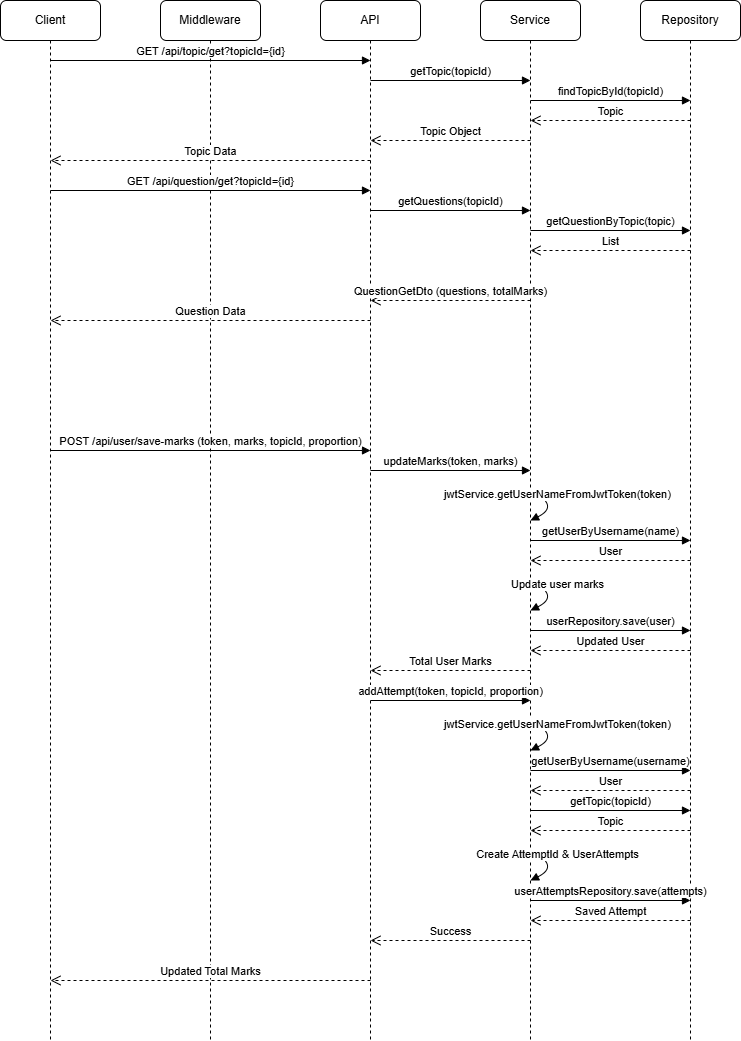

The diagram above was exported from draw.io. Its source (the exported page's mxGraphModel, read from the mxfile embedded in the PNG):
<mxGraphModel dx="2040" dy="1070" grid="1" gridSize="10" guides="1" tooltips="1" connect="1" arrows="1" fold="1" page="1" pageScale="1" pageWidth="850" pageHeight="1100" math="0" shadow="0">
  <root>
    <mxCell id="0" />
    <mxCell id="1" parent="0" />
    <mxCell id="participant-client" value="Client" style="shape=umlLifeline;perimeter=lifelinePerimeter;whiteSpace=wrap;html=1;container=1;collapsible=0;recursiveResize=0;outlineConnect=0;rounded=1;" parent="1" vertex="1">
      <mxGeometry x="80" y="80" width="100" height="1040" as="geometry" />
    </mxCell>
    <mxCell id="participant-middleware" value="Middleware" style="shape=umlLifeline;perimeter=lifelinePerimeter;whiteSpace=wrap;html=1;container=1;collapsible=0;recursiveResize=0;outlineConnect=0;rounded=1;" parent="1" vertex="1">
      <mxGeometry x="240" y="80" width="100" height="1040" as="geometry" />
    </mxCell>
    <mxCell id="participant-api" value="API" style="shape=umlLifeline;perimeter=lifelinePerimeter;whiteSpace=wrap;html=1;container=1;collapsible=0;recursiveResize=0;outlineConnect=0;rounded=1;" parent="1" vertex="1">
      <mxGeometry x="400" y="80" width="100" height="1040" as="geometry" />
    </mxCell>
    <mxCell id="participant-service" value="Service" style="shape=umlLifeline;perimeter=lifelinePerimeter;whiteSpace=wrap;html=1;container=1;collapsible=0;recursiveResize=0;outlineConnect=0;rounded=1;" parent="1" vertex="1">
      <mxGeometry x="560" y="80" width="100" height="1040" as="geometry" />
    </mxCell>
    <mxCell id="participant-repository" value="Repository" style="shape=umlLifeline;perimeter=lifelinePerimeter;whiteSpace=wrap;html=1;container=1;collapsible=0;recursiveResize=0;outlineConnect=0;rounded=1;" parent="1" vertex="1">
      <mxGeometry x="720" y="80" width="100" height="1040" as="geometry" />
    </mxCell>
    <mxCell id="msg-1" value="GET /api/topic/get?topicId={id}" style="html=1;verticalAlign=bottom;endArrow=block;" parent="1" edge="1">
      <mxGeometry relative="1" as="geometry">
        <mxPoint x="130" y="140" as="sourcePoint" />
        <mxPoint x="450" y="140" as="targetPoint" />
      </mxGeometry>
    </mxCell>
    <mxCell id="msg-2" value="getTopic(topicId)" style="html=1;verticalAlign=bottom;endArrow=block;" parent="1" edge="1">
      <mxGeometry relative="1" as="geometry">
        <mxPoint x="450" y="160" as="sourcePoint" />
        <mxPoint x="610" y="160" as="targetPoint" />
      </mxGeometry>
    </mxCell>
    <mxCell id="msg-3" value="findTopicById(topicId)" style="html=1;verticalAlign=bottom;endArrow=block;" parent="1" edge="1">
      <mxGeometry relative="1" as="geometry">
        <mxPoint x="610" y="180" as="sourcePoint" />
        <mxPoint x="770" y="180" as="targetPoint" />
      </mxGeometry>
    </mxCell>
    <mxCell id="msg-4" value="Topic" style="html=1;verticalAlign=bottom;endArrow=open;dashed=1;endSize=8;" parent="1" edge="1">
      <mxGeometry relative="1" as="geometry">
        <mxPoint x="770" y="200" as="sourcePoint" />
        <mxPoint x="610" y="200" as="targetPoint" />
      </mxGeometry>
    </mxCell>
    <mxCell id="msg-5" value="Topic Object" style="html=1;verticalAlign=bottom;endArrow=open;dashed=1;endSize=8;" parent="1" edge="1">
      <mxGeometry relative="1" as="geometry">
        <mxPoint x="610" y="220" as="sourcePoint" />
        <mxPoint x="450" y="220" as="targetPoint" />
      </mxGeometry>
    </mxCell>
    <mxCell id="msg-6" value="Topic Data" style="html=1;verticalAlign=bottom;endArrow=open;dashed=1;endSize=8;" parent="1" edge="1">
      <mxGeometry relative="1" as="geometry">
        <mxPoint x="450" y="240" as="sourcePoint" />
        <mxPoint x="130" y="240" as="targetPoint" />
      </mxGeometry>
    </mxCell>
    <mxCell id="msg-7" value="GET /api/question/get?topicId={id}" style="html=1;verticalAlign=bottom;endArrow=block;" parent="1" edge="1">
      <mxGeometry relative="1" as="geometry">
        <mxPoint x="130" y="270" as="sourcePoint" />
        <mxPoint x="450" y="270" as="targetPoint" />
      </mxGeometry>
    </mxCell>
    <mxCell id="msg-8" value="getQuestions(topicId)" style="html=1;verticalAlign=bottom;endArrow=block;" parent="1" edge="1">
      <mxGeometry relative="1" as="geometry">
        <mxPoint x="450" y="290" as="sourcePoint" />
        <mxPoint x="610" y="290" as="targetPoint" />
      </mxGeometry>
    </mxCell>
    <mxCell id="msg-9" value="getQuestionByTopic(topic)" style="html=1;verticalAlign=bottom;endArrow=block;" parent="1" edge="1">
      <mxGeometry relative="1" as="geometry">
        <mxPoint x="610" y="310" as="sourcePoint" />
        <mxPoint x="770" y="310" as="targetPoint" />
      </mxGeometry>
    </mxCell>
    <mxCell id="msg-10" value="List&lt;Question&gt;" style="html=1;verticalAlign=bottom;endArrow=open;dashed=1;endSize=8;" parent="1" edge="1">
      <mxGeometry relative="1" as="geometry">
        <mxPoint x="770" y="330" as="sourcePoint" />
        <mxPoint x="610" y="330" as="targetPoint" />
      </mxGeometry>
    </mxCell>
    <mxCell id="msg-11" value="QuestionGetDto (questions, totalMarks)" style="html=1;verticalAlign=bottom;endArrow=open;dashed=1;endSize=8;" parent="1" edge="1">
      <mxGeometry relative="1" as="geometry">
        <mxPoint x="610" y="380" as="sourcePoint" />
        <mxPoint x="450" y="380" as="targetPoint" />
      </mxGeometry>
    </mxCell>
    <mxCell id="msg-12" value="Question Data" style="html=1;verticalAlign=bottom;endArrow=open;dashed=1;endSize=8;" parent="1" edge="1">
      <mxGeometry relative="1" as="geometry">
        <mxPoint x="450" y="400" as="sourcePoint" />
        <mxPoint x="130" y="400" as="targetPoint" />
      </mxGeometry>
    </mxCell>
    <mxCell id="msg-14" value="POST /api/user/save-marks (token, marks, topicId, proportion)" style="html=1;verticalAlign=bottom;endArrow=block;" parent="1" edge="1">
      <mxGeometry relative="1" as="geometry">
        <mxPoint x="130" y="530" as="sourcePoint" />
        <mxPoint x="450" y="530" as="targetPoint" />
      </mxGeometry>
    </mxCell>
    <mxCell id="msg-15" value="updateMarks(token, marks)" style="html=1;verticalAlign=bottom;endArrow=block;" parent="1" edge="1">
      <mxGeometry relative="1" as="geometry">
        <mxPoint x="450" y="550" as="sourcePoint" />
        <mxPoint x="610" y="550" as="targetPoint" />
      </mxGeometry>
    </mxCell>
    <mxCell id="msg-16" value="jwtService.getUserNameFromJwtToken(token)" style="html=1;verticalAlign=bottom;endArrow=block;curved=1;" parent="1" edge="1">
      <mxGeometry x="-0.125" relative="1" as="geometry">
        <mxPoint x="610" y="570" as="sourcePoint" />
        <mxPoint x="610" y="600" as="targetPoint" />
        <Array as="points">
          <mxPoint x="640" y="585" />
        </Array>
        <mxPoint as="offset" />
      </mxGeometry>
    </mxCell>
    <mxCell id="msg-17" value="getUserByUsername(name)" style="html=1;verticalAlign=bottom;endArrow=block;" parent="1" edge="1">
      <mxGeometry relative="1" as="geometry">
        <mxPoint x="610" y="620" as="sourcePoint" />
        <mxPoint x="770" y="620" as="targetPoint" />
      </mxGeometry>
    </mxCell>
    <mxCell id="msg-18" value="User" style="html=1;verticalAlign=bottom;endArrow=open;dashed=1;endSize=8;" parent="1" edge="1">
      <mxGeometry relative="1" as="geometry">
        <mxPoint x="770" y="640" as="sourcePoint" />
        <mxPoint x="610" y="640" as="targetPoint" />
      </mxGeometry>
    </mxCell>
    <mxCell id="msg-19" value="Update user marks" style="html=1;verticalAlign=bottom;endArrow=block;curved=1;" parent="1" edge="1">
      <mxGeometry x="-0.125" relative="1" as="geometry">
        <mxPoint x="610" y="660" as="sourcePoint" />
        <mxPoint x="610" y="690" as="targetPoint" />
        <Array as="points">
          <mxPoint x="640" y="675" />
        </Array>
        <mxPoint as="offset" />
      </mxGeometry>
    </mxCell>
    <mxCell id="msg-20" value="userRepository.save(user)" style="html=1;verticalAlign=bottom;endArrow=block;" parent="1" edge="1">
      <mxGeometry relative="1" as="geometry">
        <mxPoint x="610" y="710" as="sourcePoint" />
        <mxPoint x="770" y="710" as="targetPoint" />
      </mxGeometry>
    </mxCell>
    <mxCell id="msg-21" value="Updated User" style="html=1;verticalAlign=bottom;endArrow=open;dashed=1;endSize=8;" parent="1" edge="1">
      <mxGeometry relative="1" as="geometry">
        <mxPoint x="770" y="730" as="sourcePoint" />
        <mxPoint x="610" y="730" as="targetPoint" />
      </mxGeometry>
    </mxCell>
    <mxCell id="msg-22" value="Total User Marks" style="html=1;verticalAlign=bottom;endArrow=open;dashed=1;endSize=8;" parent="1" edge="1">
      <mxGeometry relative="1" as="geometry">
        <mxPoint x="610" y="750" as="sourcePoint" />
        <mxPoint x="450" y="750" as="targetPoint" />
      </mxGeometry>
    </mxCell>
    <mxCell id="msg-23" value="addAttempt(token, topicId, proportion)" style="html=1;verticalAlign=bottom;endArrow=block;" parent="1" edge="1">
      <mxGeometry relative="1" as="geometry">
        <mxPoint x="450" y="780" as="sourcePoint" />
        <mxPoint x="610" y="780" as="targetPoint" />
      </mxGeometry>
    </mxCell>
    <mxCell id="msg-24" value="jwtService.getUserNameFromJwtToken(token)" style="html=1;verticalAlign=bottom;endArrow=block;curved=1;" parent="1" edge="1">
      <mxGeometry x="-0.125" relative="1" as="geometry">
        <mxPoint x="610" y="800" as="sourcePoint" />
        <mxPoint x="610" y="830" as="targetPoint" />
        <Array as="points">
          <mxPoint x="640" y="815" />
        </Array>
        <mxPoint as="offset" />
      </mxGeometry>
    </mxCell>
    <mxCell id="msg-25" value="getUserByUsername(username)" style="html=1;verticalAlign=bottom;endArrow=block;" parent="1" edge="1">
      <mxGeometry relative="1" as="geometry">
        <mxPoint x="610" y="850" as="sourcePoint" />
        <mxPoint x="770" y="850" as="targetPoint" />
      </mxGeometry>
    </mxCell>
    <mxCell id="msg-26" value="User" style="html=1;verticalAlign=bottom;endArrow=open;dashed=1;endSize=8;" parent="1" edge="1">
      <mxGeometry relative="1" as="geometry">
        <mxPoint x="770" y="870" as="sourcePoint" />
        <mxPoint x="610" y="870" as="targetPoint" />
      </mxGeometry>
    </mxCell>
    <mxCell id="msg-27" value="getTopic(topicId)" style="html=1;verticalAlign=bottom;endArrow=block;" parent="1" edge="1">
      <mxGeometry relative="1" as="geometry">
        <mxPoint x="610" y="890" as="sourcePoint" />
        <mxPoint x="770" y="890" as="targetPoint" />
      </mxGeometry>
    </mxCell>
    <mxCell id="msg-28" value="Topic" style="html=1;verticalAlign=bottom;endArrow=open;dashed=1;endSize=8;" parent="1" edge="1">
      <mxGeometry relative="1" as="geometry">
        <mxPoint x="770" y="910" as="sourcePoint" />
        <mxPoint x="610" y="910" as="targetPoint" />
      </mxGeometry>
    </mxCell>
    <mxCell id="msg-29" value="Create AttemptId &amp; UserAttempts" style="html=1;verticalAlign=bottom;endArrow=block;curved=1;" parent="1" edge="1">
      <mxGeometry x="-0.125" relative="1" as="geometry">
        <mxPoint x="610" y="930" as="sourcePoint" />
        <mxPoint x="610" y="960" as="targetPoint" />
        <Array as="points">
          <mxPoint x="640" y="945" />
        </Array>
        <mxPoint as="offset" />
      </mxGeometry>
    </mxCell>
    <mxCell id="msg-30" value="userAttemptsRepository.save(attempts)" style="html=1;verticalAlign=bottom;endArrow=block;" parent="1" edge="1">
      <mxGeometry relative="1" as="geometry">
        <mxPoint x="610" y="980" as="sourcePoint" />
        <mxPoint x="770" y="980" as="targetPoint" />
      </mxGeometry>
    </mxCell>
    <mxCell id="msg-31" value="Saved Attempt" style="html=1;verticalAlign=bottom;endArrow=open;dashed=1;endSize=8;" parent="1" edge="1">
      <mxGeometry relative="1" as="geometry">
        <mxPoint x="770" y="1000" as="sourcePoint" />
        <mxPoint x="610" y="1000" as="targetPoint" />
      </mxGeometry>
    </mxCell>
    <mxCell id="msg-32" value="Success" style="html=1;verticalAlign=bottom;endArrow=open;dashed=1;endSize=8;" parent="1" edge="1">
      <mxGeometry relative="1" as="geometry">
        <mxPoint x="610" y="1020" as="sourcePoint" />
        <mxPoint x="450" y="1020" as="targetPoint" />
      </mxGeometry>
    </mxCell>
    <mxCell id="msg-33" value="Updated Total Marks" style="html=1;verticalAlign=bottom;endArrow=open;dashed=1;endSize=8;" parent="1" edge="1">
      <mxGeometry relative="1" as="geometry">
        <mxPoint x="450" y="1060" as="sourcePoint" />
        <mxPoint x="130" y="1060" as="targetPoint" />
      </mxGeometry>
    </mxCell>
  </root>
</mxGraphModel>